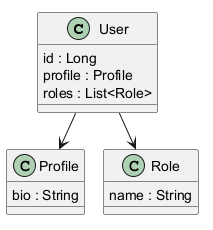

The diagram above was rendered by PlantUML. Its source (embedded in the PNG):
@startuml
class User {
  id : Long
  profile : Profile
  roles : List<Role>
}
class Profile {
  bio : String
}
class Role {
  name : String
}
User::profile --> Profile
User::roles --> Role
@enduml